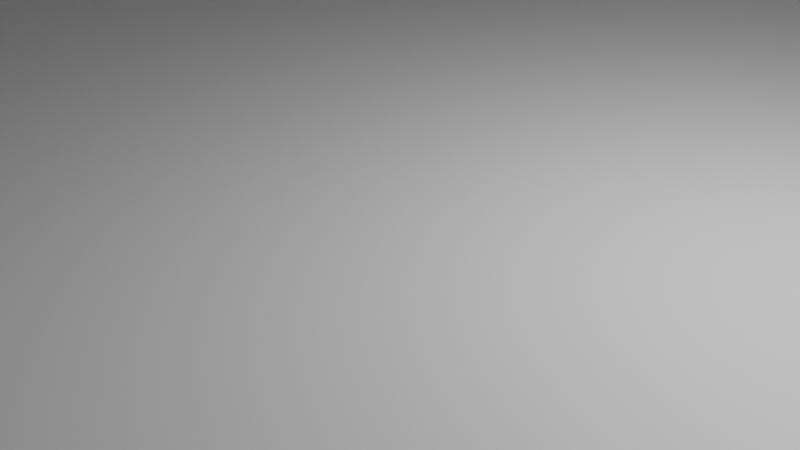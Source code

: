 # Source: Scen1.blend  (saved by Blender 3.6.11; exported with 4.5.12 LTS)
import bpy
from mathutils import Matrix  # noqa: F401  (used for matrix-valued properties, if any)

bpy.ops.wm.read_factory_settings(use_empty=True)
scene = bpy.context.scene
scene.name = 'Scene'

# ---- collections
col_collection = bpy.data.collections.new('Collection'); scene.collection.children.link(col_collection)

# ---- materials (node trees are filled in below, after node groups)
mat_material = bpy.data.materials.new('Material')
mat_material.alpha_threshold = 0.0
mat_material.use_transparent_shadow = False
mat_material.roughness = 0.5
mat_material.line_color = (0.0, 0.0, 0.0, 1.0)

# ---- material node trees
mat_material.use_nodes = True; mat_material.node_tree.nodes.clear()
_N = mat_material.node_tree.nodes; _L = mat_material.node_tree.links
n0 = _N.new('ShaderNodeOutputMaterial'); n0.name = 'Material Output'; n0.location = (300, 300)
n1 = _N.new('ShaderNodeBsdfPrincipled'); n1.name = 'Principled BSDF'; n1.location = (10, 300)
n1.distribution = 'GGX'
n1.subsurface_method = 'RANDOM_WALK_SKIN'
n1.inputs[3].default_value = 1.45
n1.inputs[27].default_value = (0.0, 0.0, 0.0, 1.0)
n1.inputs[28].default_value = 1.0
_L.new(n1.outputs[0], n0.inputs[0])
n0.is_active_output = True

# ---- world
world_world = bpy.data.worlds.new('World'); scene.world = world_world
world_world.use_nodes = True; world_world.node_tree.nodes.clear()
_N = world_world.node_tree.nodes; _L = world_world.node_tree.links
n0 = _N.new('ShaderNodeOutputWorld'); n0.name = 'World Output'; n0.location = (300, 300)
n1 = _N.new('ShaderNodeBackground'); n1.name = 'Background'; n1.location = (10, 300)
n1.inputs[0].default_value = (0.05088, 0.05088, 0.05088, 1.0)
_L.new(n1.outputs[0], n0.inputs[0])
n0.is_active_output = True
world_world.color = (0.05088, 0.05088, 0.05088)
world_world.use_sun_shadow = False
world_world.sun_shadow_jitter_overblur = 0.0

# ---- cameras
cam_camera = bpy.data.cameras.new('Camera')
cam_camera.clip_end = 100.0
cam_camera.ortho_scale = 7.314

# ---- lights
light_light = bpy.data.lights.new('Light', 'POINT')
light_light.transmission_factor = 0.0
light_light.energy = 1000.0
light_light.shadow_soft_size = 0.1
light_light.shadow_maximum_resolution = 0.006
light_light.use_absolute_resolution = True

# ---- meshes
me_cube = bpy.data.meshes.new('Cube')
me_cube.from_pydata([(1.0, 1.0, 1.0), (1.0, 1.0, -1.0), (1.0, -1.0, 1.0), (1.0, -1.0, -1.0), (-1.0, 1.0, 1.0), (-1.0, 1.0, -1.0), (-1.0, -1.0, 1.0), (-1.0, -1.0, -1.0)], [], [(0, 4, 6, 2), (3, 2, 6, 7), (7, 6, 4, 5), (5, 1, 3, 7), (1, 0, 2, 3), (5, 4, 0, 1)])
_uv = me_cube.uv_layers.new(name='UVMap')
_uv.uv.foreach_set('vector', [0.625, 0.5, 0.875, 0.5, 0.875, 0.75, 0.625, 0.75, 0.375, 0.75, 0.625, 0.75, 0.625, 1.0, 0.375, 1.0, 0.375, 0.0, 0.625, 0.0, 0.625, 0.25, 0.375, 0.25, 0.125, 0.5, 0.375, 0.5, 0.375, 0.75, 0.125, 0.75, 0.375, 0.5, 0.625, 0.5, 0.625, 0.75, 0.375, 0.75, 0.375, 0.25, 0.625, 0.25, 0.625, 0.5, 0.375, 0.5])
me_cube.materials.append(mat_material)
me_cube.use_mirror_vertex_groups = False
me_cube.update()
me_cube_001 = bpy.data.meshes.new('Cube.001')
me_cube_001.from_pydata([(-1.0, -1.0, -1.0), (-1.0, -1.0, 1.0), (-1.0, 1.0, -1.0), (-1.0, 1.0, 1.0), (1.0, -1.0, -1.0), (1.0, -1.0, 1.0), (1.0, 1.0, -1.0), (1.0, 1.0, 1.0), (-1.0, 0.15, -1.0), (-1.0, 0.15, 1.0), (1.0, 0.15, -1.0), (1.0, 0.15, 1.0), (-1.0, -0.15, -1.0), (1.0, -0.15, 1.0), (-1.0, -0.15, 1.0), (1.0, -0.15, -1.0), (-1.0, -1.0, 0.7044), (-1.0, 1.0, 0.7044), (1.0, 1.0, 0.7044), (1.0, -1.0, 0.7044), (1.0, 0.15, 0.7044), (-1.0, 0.15, 0.7044), (-1.0, -0.15, 0.7044), (1.0, -0.15, 0.7044)], [], [(21, 9, 3, 17), (17, 3, 7, 18), (23, 13, 5, 19), (19, 5, 1, 16), (12, 15, 4, 0), (13, 14, 1, 5), (7, 3, 9, 11), (2, 6, 10, 8), (18, 7, 11, 20), (22, 14, 9, 21), (16, 1, 14, 22), (11, 9, 14, 13), (8, 10, 15, 12), (20, 11, 13, 23), (8, 10, 20, 21), (0, 16, 22, 12), (22, 23, 15, 12), (6, 18, 20, 10), (4, 19, 16, 0), (15, 23, 19, 4), (2, 17, 18, 6), (8, 21, 17, 2), (20, 23, 22, 21)])
_uv = me_cube_001.uv_layers.new(name='UVMap')
_uv.uv.foreach_set('vector', [0.5881, 0.1502, 0.625, 0.1502, 0.625, 0.25, 0.5881, 0.25, 0.5881, 0.25, 0.625, 0.25, 0.625, 0.5, 0.5881, 0.5, 0.5881, 0.646, 0.625, 0.646, 0.625, 0.75, 0.5881, 0.75, 0.5881, 0.75, 0.625, 0.75, 0.625, 1.0, 0.5881, 1.0, 0.125, 0.646, 0.375, 0.646, 0.375, 0.75, 0.125, 0.75, 0.625, 0.646, 0.875, 0.646, 0.875, 0.75, 0.625, 0.75, 0.625, 0.5, 0.875, 0.5, 0.875, 0.5998, 0.625, 0.5998, 0.125, 0.5, 0.375, 0.5, 0.375, 0.5998, 0.125, 0.5998, 0.5881, 0.5, 0.625, 0.5, 0.625, 0.5998, 0.5881, 0.5998, 0.5881, 0.104, 0.625, 0.104, 0.625, 0.1502, 0.5881, 0.1502, 0.5881, 0.0, 0.625, 0.0, 0.625, 0.104, 0.5881, 0.104, 0.625, 0.5998, 0.875, 0.5998, 0.875, 0.646, 0.625, 0.646, 0.125, 0.5998, 0.375, 0.5998, 0.375, 0.646, 0.125, 0.646, 0.5881, 0.5998, 0.625, 0.5998, 0.625, 0.646, 0.5881, 0.646, 0.125, 0.5998, 0.375, 0.5998, 0.5881, 0.5998, 0.5881, 0.1502, 0.375, 0.0, 0.5881, 0.0, 0.5881, 0.104, 0.375, 0.104, 0.0, 0.0, 0.0, 0.0, 0.0, 0.0, 0.0, 0.0, 0.375, 0.5, 0.5881, 0.5, 0.5881, 0.5998, 0.375, 0.5998, 0.375, 0.75, 0.5881, 0.75, 0.5881, 1.0, 0.375, 1.0, 0.375, 0.646, 0.5881, 0.646, 0.5881, 0.75, 0.375, 0.75, 0.375, 0.25, 0.5881, 0.25, 0.5881, 0.5, 0.375, 0.5, 0.375, 0.1502, 0.5881, 0.1502, 0.5881, 0.25, 0.375, 0.25, 0.5881, 0.5998, 0.0, 0.0, 0.5881, 0.104, 0.5881, 0.1502])
me_cube_001.update()
me_cube_002 = bpy.data.meshes.new('Cube.002')
me_cube_002.from_pydata([(-1.0, -1.0, -1.0), (-1.0, -1.0, 1.0), (-1.0, 1.0, -1.0), (-1.0, 1.0, 1.0), (1.0, -1.0, -1.0), (1.0, -1.0, 1.0), (1.0, 1.0, -1.0), (1.0, 1.0, 1.0)], [], [(0, 1, 3, 2), (2, 3, 7, 6), (6, 7, 5, 4), (4, 5, 1, 0), (2, 6, 4, 0), (7, 3, 1, 5)])
_uv = me_cube_002.uv_layers.new(name='UVMap')
_uv.uv.foreach_set('vector', [0.375, 0.0, 0.625, 0.0, 0.625, 0.25, 0.375, 0.25, 0.375, 0.25, 0.625, 0.25, 0.625, 0.5, 0.375, 0.5, 0.375, 0.5, 0.625, 0.5, 0.625, 0.75, 0.375, 0.75, 0.375, 0.75, 0.625, 0.75, 0.625, 1.0, 0.375, 1.0, 0.125, 0.5, 0.375, 0.5, 0.375, 0.75, 0.125, 0.75, 0.625, 0.5, 0.875, 0.5, 0.875, 0.75, 0.625, 0.75])
me_cube_002.update()
me_cube_003 = bpy.data.meshes.new('Cube.003')
me_cube_003.from_pydata([(-1.0, -1.0, -1.0), (-1.0, -1.0, 1.0), (-1.0, 1.0, -1.0), (-1.0, 1.0, 1.0), (1.0, -1.0, -1.0), (1.0, -1.0, 1.0), (1.0, 1.0, -1.0), (1.0, 1.0, 1.0)], [], [(0, 1, 3, 2), (2, 3, 7, 6), (6, 7, 5, 4), (4, 5, 1, 0), (2, 6, 4, 0), (7, 3, 1, 5)])
_uv = me_cube_003.uv_layers.new(name='UVMap')
_uv.uv.foreach_set('vector', [0.375, 0.0, 0.625, 0.0, 0.625, 0.25, 0.375, 0.25, 0.375, 0.25, 0.625, 0.25, 0.625, 0.5, 0.375, 0.5, 0.375, 0.5, 0.625, 0.5, 0.625, 0.75, 0.375, 0.75, 0.375, 0.75, 0.625, 0.75, 0.625, 1.0, 0.375, 1.0, 0.125, 0.5, 0.375, 0.5, 0.375, 0.75, 0.125, 0.75, 0.625, 0.5, 0.875, 0.5, 0.875, 0.75, 0.625, 0.75])
me_cube_003.update()
me_cube_004 = bpy.data.meshes.new('Cube.004')
me_cube_004.from_pydata([(-1.0, -1.0, -1.0), (-1.0, -1.0, 1.0), (-1.0, 1.0, -1.0), (-1.0, 1.0, 1.0), (1.0, -1.0, -1.0), (1.0, -1.0, 1.0), (1.0, 1.0, -1.0), (1.0, 1.0, 1.0)], [], [(0, 1, 3, 2), (2, 3, 7, 6), (6, 7, 5, 4), (4, 5, 1, 0), (2, 6, 4, 0), (7, 3, 1, 5)])
_uv = me_cube_004.uv_layers.new(name='UVMap')
_uv.uv.foreach_set('vector', [0.375, 0.0, 0.625, 0.0, 0.625, 0.25, 0.375, 0.25, 0.375, 0.25, 0.625, 0.25, 0.625, 0.5, 0.375, 0.5, 0.375, 0.5, 0.625, 0.5, 0.625, 0.75, 0.375, 0.75, 0.375, 0.75, 0.625, 0.75, 0.625, 1.0, 0.375, 1.0, 0.125, 0.5, 0.375, 0.5, 0.375, 0.75, 0.125, 0.75, 0.625, 0.5, 0.875, 0.5, 0.875, 0.75, 0.625, 0.75])
me_cube_004.update()

# ---- objects
ob_cube = bpy.data.objects.new('Cube', me_cube)
ob_light = bpy.data.objects.new('Light', light_light)
ob_camera = bpy.data.objects.new('Camera', cam_camera)
ob_cube_001 = bpy.data.objects.new('Cube.001', me_cube_001)
ob_cube_002 = bpy.data.objects.new('Cube.002', me_cube_002)
ob_cube_003 = bpy.data.objects.new('Cube.003', me_cube_003)
ob_cube_004 = bpy.data.objects.new('Cube.004', me_cube_004)

# ---- transforms, parenting, visibility, modifiers, constraints
ob_cube.location = (0.0, 0.0, 0.0)
ob_cube.scale = (15.0, 15.0, 0.5)
ob_cube.lock_rotations_4d = False
ob_cube.empty_display_type = 'ARROWS'
ob_cube.lineart.crease_threshold = 0.0
ob_light.location = (4.076, 1.005, 5.904)
ob_light.rotation_euler = (0.6503, 0.05522, 1.866)
ob_light.lock_rotations_4d = False
ob_light.empty_display_type = 'ARROWS'
ob_light.color = (0.0, 0.0, 0.0, 0.0)
ob_light.lineart.crease_threshold = 0.0
ob_camera.location = (7.359, -6.926, 4.958)
ob_camera.rotation_euler = (1.109, 0.0, 0.8149)
ob_camera.lock_rotations_4d = False
ob_camera.empty_display_type = 'ARROWS'
ob_camera.color = (0.0, 0.0, 0.0, 0.0)
ob_camera.display_type = 'WIRE'
ob_camera.lineart.crease_threshold = 0.0
ob_cube_001.location = (0.0, 15.0, 3.499)
ob_cube_001.rotation_mode = 'QUATERNION'
ob_cube_001.rotation_quaternion = (0.7071, 0.0, 0.0, 0.7071)
ob_cube_001.scale = (0.5, 15.0, 4.0)
ob_cube_002.location = (-15.0, 0.0, 3.499)
ob_cube_002.scale = (0.5, 15.5, 4.0)
ob_cube_003.location = (0.0, -15.0, 3.499)
ob_cube_003.rotation_mode = 'QUATERNION'
ob_cube_003.rotation_quaternion = (0.7071, 0.0, 0.0, 0.7071)
ob_cube_003.scale = (0.5, 15.0, 4.0)
ob_cube_004.location = (15.0, 0.0, 3.499)
ob_cube_004.scale = (0.5, 15.5, 4.0)

# ---- collection membership
col_collection.objects.link(ob_cube)
col_collection.objects.link(ob_light)
col_collection.objects.link(ob_camera)
col_collection.objects.link(ob_cube_001)
col_collection.objects.link(ob_cube_002)
col_collection.objects.link(ob_cube_003)
col_collection.objects.link(ob_cube_004)

# ---- scene / render settings (as saved in the file)
scene.camera = ob_camera
scene.frame_start = 1; scene.frame_end = 250; scene.frame_set(1)
scene.render.engine = 'BLENDER_EEVEE_NEXT'
scene.cycles.sampling_pattern = 'TABULATED_SOBOL'
scene.view_settings.view_transform = 'Filmic'
bpy.context.view_layer.update()
